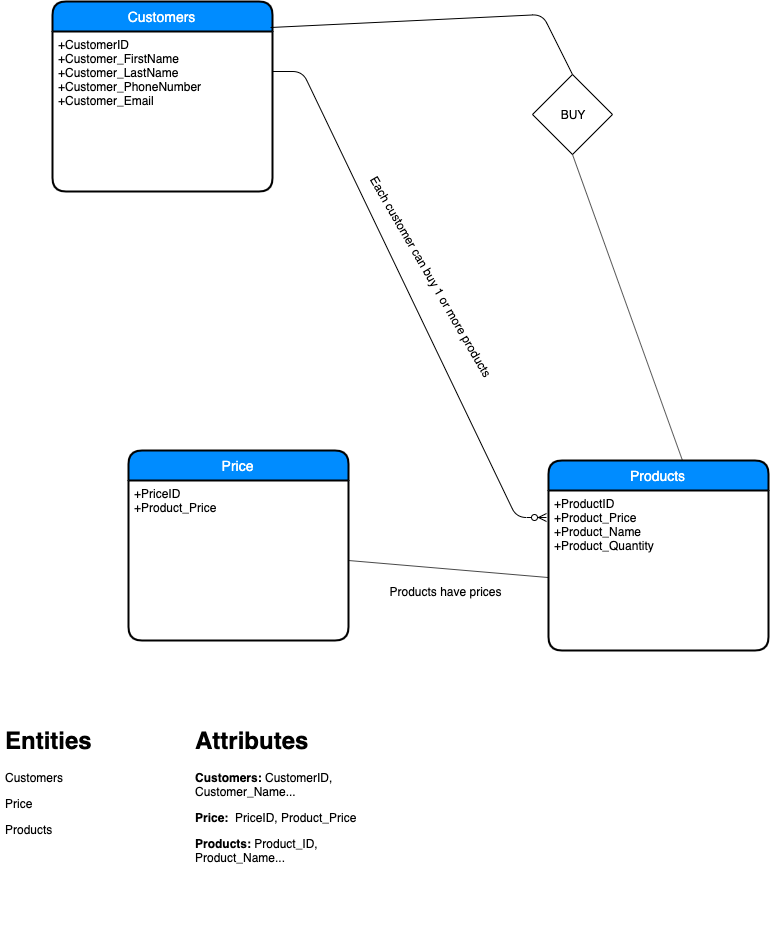

The diagram above was exported from draw.io. Its source (the exported page's mxGraphModel, read from the mxfile embedded in the PNG):
<mxGraphModel dx="885" dy="851" grid="1" gridSize="10" guides="1" tooltips="1" connect="1" arrows="1" fold="1" page="1" pageScale="1" pageWidth="850" pageHeight="1100" math="0" shadow="0">
  <root>
    <mxCell id="0" />
    <mxCell id="1" parent="0" />
    <mxCell id="sQKZv609GzhnGILq1L5Z-21" value="Customers" style="swimlane;childLayout=stackLayout;horizontal=1;startSize=30;horizontalStack=0;fillColor=#008cff;fontColor=#FFFFFF;rounded=1;fontSize=14;fontStyle=0;strokeWidth=2;resizeParent=0;resizeLast=1;shadow=0;dashed=0;align=center;" parent="1" vertex="1">
      <mxGeometry x="87" y="60" width="220" height="190" as="geometry" />
    </mxCell>
    <mxCell id="sQKZv609GzhnGILq1L5Z-22" value="+CustomerID&#10;+Customer_FirstName&#10;+Customer_LastName&#10;+Customer_PhoneNumber&#10;+Customer_Email" style="align=left;strokeColor=none;fillColor=none;spacingLeft=4;fontSize=12;verticalAlign=top;resizable=0;rotatable=0;part=1;" parent="sQKZv609GzhnGILq1L5Z-21" vertex="1">
      <mxGeometry y="30" width="220" height="160" as="geometry" />
    </mxCell>
    <mxCell id="sQKZv609GzhnGILq1L5Z-24" value="Price" style="swimlane;childLayout=stackLayout;horizontal=1;startSize=30;horizontalStack=0;fillColor=#008cff;fontColor=#FFFFFF;rounded=1;fontSize=14;fontStyle=0;strokeWidth=2;resizeParent=0;resizeLast=1;shadow=0;dashed=0;align=center;" parent="1" vertex="1">
      <mxGeometry x="163" y="509" width="220" height="190" as="geometry" />
    </mxCell>
    <mxCell id="sQKZv609GzhnGILq1L5Z-25" value="+PriceID&#10;+Product_Price&#10;" style="align=left;strokeColor=none;fillColor=none;spacingLeft=4;fontSize=12;verticalAlign=top;resizable=0;rotatable=0;part=1;" parent="sQKZv609GzhnGILq1L5Z-24" vertex="1">
      <mxGeometry y="30" width="220" height="160" as="geometry" />
    </mxCell>
    <mxCell id="sQKZv609GzhnGILq1L5Z-27" value="Products" style="swimlane;childLayout=stackLayout;horizontal=1;startSize=30;horizontalStack=0;fillColor=#008cff;fontColor=#FFFFFF;rounded=1;fontSize=14;fontStyle=0;strokeWidth=2;resizeParent=0;resizeLast=1;shadow=0;dashed=0;align=center;" parent="1" vertex="1">
      <mxGeometry x="583" y="519" width="220" height="190" as="geometry" />
    </mxCell>
    <mxCell id="sQKZv609GzhnGILq1L5Z-28" value="+ProductID&#10;+Product_Price&#10;+Product_Name&#10;+Product_Quantity" style="align=left;strokeColor=none;fillColor=none;spacingLeft=4;fontSize=12;verticalAlign=top;resizable=0;rotatable=0;part=1;" parent="sQKZv609GzhnGILq1L5Z-27" vertex="1">
      <mxGeometry y="30" width="220" height="160" as="geometry" />
    </mxCell>
    <mxCell id="sQKZv609GzhnGILq1L5Z-50" value="Each customer can buy 1 or more products&lt;br&gt;" style="text;html=1;resizable=0;points=[];autosize=1;align=left;verticalAlign=top;spacingTop=-4;rotation=60;" parent="1" vertex="1">
      <mxGeometry x="347" y="329" width="240" height="20" as="geometry" />
    </mxCell>
    <mxCell id="sQKZv609GzhnGILq1L5Z-62" value="" style="rhombus;whiteSpace=wrap;html=1;strokeWidth=1;" parent="1" vertex="1">
      <mxGeometry x="567" y="133" width="80" height="80" as="geometry" />
    </mxCell>
    <mxCell id="sQKZv609GzhnGILq1L5Z-63" value="" style="endArrow=none;html=1;entryX=0.5;entryY=0;entryDx=0;entryDy=0;exitX=0.991;exitY=-0.025;exitDx=0;exitDy=0;exitPerimeter=0;" parent="1" source="sQKZv609GzhnGILq1L5Z-22" target="sQKZv609GzhnGILq1L5Z-62" edge="1">
      <mxGeometry width="50" height="50" relative="1" as="geometry">
        <mxPoint x="309" y="73" as="sourcePoint" />
        <mxPoint x="617" y="105" as="targetPoint" />
        <Array as="points">
          <mxPoint x="577" y="73" />
        </Array>
      </mxGeometry>
    </mxCell>
    <mxCell id="sQKZv609GzhnGILq1L5Z-65" value="" style="endArrow=none;html=1;exitX=0.609;exitY=0;exitDx=0;exitDy=0;exitPerimeter=0;" parent="1" source="sQKZv609GzhnGILq1L5Z-27" edge="1">
      <mxGeometry width="50" height="50" relative="1" as="geometry">
        <mxPoint x="737" y="433" as="sourcePoint" />
        <mxPoint x="607" y="213" as="targetPoint" />
        <Array as="points" />
      </mxGeometry>
    </mxCell>
    <mxCell id="sQKZv609GzhnGILq1L5Z-66" value="BUY" style="text;html=1;strokeColor=none;fillColor=none;align=center;verticalAlign=middle;whiteSpace=wrap;rounded=0;" parent="1" vertex="1">
      <mxGeometry x="587" y="163" width="40" height="20" as="geometry" />
    </mxCell>
    <mxCell id="sQKZv609GzhnGILq1L5Z-75" value="" style="edgeStyle=entityRelationEdgeStyle;fontSize=12;html=1;endArrow=ERzeroToMany;endFill=1;exitX=1;exitY=0.25;exitDx=0;exitDy=0;entryX=-0.009;entryY=0.169;entryDx=0;entryDy=0;entryPerimeter=0;" parent="1" source="sQKZv609GzhnGILq1L5Z-22" target="sQKZv609GzhnGILq1L5Z-28" edge="1">
      <mxGeometry width="100" height="100" relative="1" as="geometry">
        <mxPoint x="47" y="829" as="sourcePoint" />
        <mxPoint x="147" y="729" as="targetPoint" />
      </mxGeometry>
    </mxCell>
    <mxCell id="sQKZv609GzhnGILq1L5Z-77" value="&lt;h1&gt;Entities&lt;/h1&gt;&lt;p&gt;Customers&lt;/p&gt;&lt;p&gt;&lt;span&gt;Price&lt;/span&gt;&lt;/p&gt;&lt;p&gt;&lt;span&gt;Products&lt;/span&gt;&lt;br&gt;&lt;/p&gt;&lt;p&gt;&lt;br&gt;&lt;/p&gt;" style="text;html=1;strokeColor=none;fillColor=none;spacing=5;spacingTop=-20;whiteSpace=wrap;overflow=hidden;rounded=0;" parent="1" vertex="1">
      <mxGeometry x="35" y="780" width="190" height="120" as="geometry" />
    </mxCell>
    <mxCell id="sQKZv609GzhnGILq1L5Z-78" value="&lt;h1&gt;Attributes&lt;/h1&gt;&lt;p&gt;&lt;b&gt;Customers:&lt;/b&gt;&lt;span&gt;&lt;b&gt;&amp;nbsp;&lt;/b&gt;CustomerID, Customer_Name...&lt;/span&gt;&lt;/p&gt;&lt;p&gt;&lt;b&gt;Price:&amp;nbsp;&amp;nbsp;&lt;/b&gt;PriceID,&amp;nbsp;&lt;span&gt;Product_Price&lt;/span&gt;&lt;/p&gt;&lt;p&gt;&lt;b&gt;Products:&lt;/b&gt;&amp;nbsp;&lt;span&gt;Product_ID, Product_Name...&lt;/span&gt;&lt;/p&gt;&lt;p&gt;&lt;br&gt;&lt;/p&gt;" style="text;html=1;strokeColor=none;fillColor=none;spacing=5;spacingTop=-20;whiteSpace=wrap;overflow=hidden;rounded=0;" parent="1" vertex="1">
      <mxGeometry x="225" y="780" width="190" height="230" as="geometry" />
    </mxCell>
    <mxCell id="sQKZv609GzhnGILq1L5Z-83" value="Products have prices&lt;br&gt;" style="text;html=1;strokeColor=none;fillColor=none;align=center;verticalAlign=middle;whiteSpace=wrap;rounded=0;rotation=0;" parent="1" vertex="1">
      <mxGeometry x="394" y="640" width="173" height="20" as="geometry" />
    </mxCell>
    <mxCell id="ESJACP2LZANDtnmxvc0Z-7" value="" style="endArrow=none;html=1;entryX=0;entryY=0.544;entryDx=0;entryDy=0;entryPerimeter=0;exitX=1;exitY=0.5;exitDx=0;exitDy=0;" edge="1" parent="1" source="sQKZv609GzhnGILq1L5Z-25" target="sQKZv609GzhnGILq1L5Z-28">
      <mxGeometry width="50" height="50" relative="1" as="geometry">
        <mxPoint x="415" y="619" as="sourcePoint" />
        <mxPoint x="465" y="569" as="targetPoint" />
      </mxGeometry>
    </mxCell>
  </root>
</mxGraphModel>